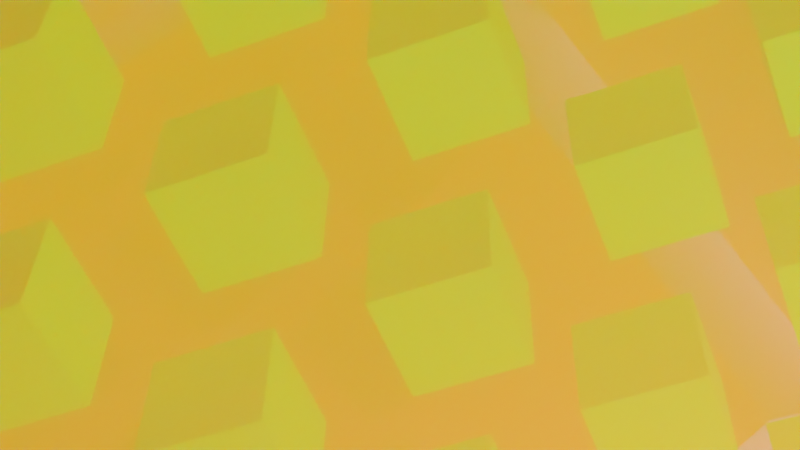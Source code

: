 # Source: pueba1.blend  (saved by Blender 2.93.20; exported with 4.5.12 LTS)
import bpy
from mathutils import Matrix  # noqa: F401  (used for matrix-valued properties, if any)

bpy.ops.wm.read_factory_settings(use_empty=True)
scene = bpy.context.scene
scene.name = 'Scene'

# ---- collections
col_collection = bpy.data.collections.new('Collection'); scene.collection.children.link(col_collection)
col_collection_1 = bpy.data.collections.new('Collection 1'); col_collection.children.link(col_collection_1)
col_flows = bpy.data.collections.new('flows'); scene.collection.children.link(col_flows)

# ---- materials (node trees are filled in below, after node groups)
mat_material = bpy.data.materials.new('Material')
mat_material.alpha_threshold = 0.0
mat_material.line_color = (0.0, 0.0, 0.0, 1.0)
mat_material_001 = bpy.data.materials.new('Material.001')

# ---- material node trees
mat_material.use_nodes = True; mat_material.node_tree.nodes.clear()
_N = mat_material.node_tree.nodes; _L = mat_material.node_tree.links
n0 = _N.new('ShaderNodeOutputMaterial'); n0.name = 'Material Output'; n0.location = (504, 300)
n1 = _N.new('ShaderNodeAddShader'); n1.name = 'Add Shader'; n1.location = (61, 281)
n2 = _N.new('ShaderNodeAddShader'); n2.name = 'Add Shader.001'; n2.location = (294, 438)
n3 = _N.new('ShaderNodeBsdfAnisotropic'); n3.name = 'Glossy BSDF'; n3.location = (-191, 265)
n3.distribution = 'GGX'
n3.inputs[0].default_value = (0.8, 0.0, 0.01193, 1.0)
n4 = _N.new('ShaderNodeBsdfTranslucent'); n4.name = 'Translucent BSDF'; n4.location = (-104, 399)
n4.inputs[0].default_value = (0.8, 0.5348, 0.6207, 1.0)
n5 = _N.new('ShaderNodeBsdfTransparent'); n5.name = 'Transparent BSDF'; n5.location = (25, 475)
n5.inputs[0].default_value = (0.6466, 0.8136, 1.0, 1.0)
n6 = _N.new('ShaderNodeVolumePrincipled'); n6.name = 'Principled Volume'; n6.location = (-475, 214)
n6.inputs[0].default_value = (0.7221, 0.2322, 0.003738, 1.0)
n6.inputs[1].default_value = 'color'
n6.inputs[4].default_value = 1.0
n6.inputs[5].default_value = (0.8585, 1.0, 0.0, 1.0)
n6.inputs[6].default_value = 0.1
n6.inputs[7].default_value = (0.7875, 1.0, 0.0, 1.0)
n6.inputs[8].default_value = 1.0
n6.inputs[9].default_value = (1.0, 0.0, 0.8546, 1.0)
_L.new(n3.outputs[0], n1.inputs[1])
_L.new(n1.outputs[0], n2.inputs[1])
_L.new(n2.outputs[0], n0.inputs[0])
_L.new(n5.outputs[0], n2.inputs[0])
_L.new(n4.outputs[0], n1.inputs[0])
_L.new(n6.outputs[0], n0.inputs[1])
n0.is_active_output = True
mat_material_001.use_nodes = True; mat_material_001.node_tree.nodes.clear()
_N = mat_material_001.node_tree.nodes; _L = mat_material_001.node_tree.links
n0 = _N.new('ShaderNodeBsdfPrincipled'); n0.name = 'Principled BSDF'; n0.location = (10, 300)
n0.distribution = 'GGX'
n0.subsurface_method = 'BURLEY'
n0.inputs[0].default_value = (0.01384, 0.8, 0.0, 1.0)
n0.inputs[3].default_value = 1.45
n0.inputs[27].default_value = (0.0, 0.0, 0.0, 1.0)
n0.inputs[28].default_value = 1.0
n1 = _N.new('ShaderNodeOutputMaterial'); n1.name = 'Material Output'; n1.location = (300, 300)
_L.new(n0.outputs[0], n1.inputs[0])
n1.is_active_output = True

# ---- world
world_world = bpy.data.worlds.new('World'); scene.world = world_world
world_world.use_nodes = True; world_world.node_tree.nodes.clear()
_N = world_world.node_tree.nodes; _L = world_world.node_tree.links
n0 = _N.new('ShaderNodeOutputWorld'); n0.name = 'World Output'; n0.location = (300, 300)
n1 = _N.new('ShaderNodeVolumePrincipled'); n1.name = 'Principled Volume'; n1.location = (10, 300)
n1.inputs[0].default_value = (0.8007, 0.1388, 0.02217, 1.0)
_L.new(n1.outputs[0], n0.inputs[0])
n0.is_active_output = True
world_world.color = (0.05088, 0.05088, 0.05088)
world_world.use_sun_shadow = False
world_world.sun_shadow_jitter_overblur = 0.0

# ---- cameras
cam_camera = bpy.data.cameras.new('Camera')
cam_camera.clip_end = 100.0
cam_camera.lens = 68.0
cam_camera.ortho_scale = 7.314

# ---- lights
light_light = bpy.data.lights.new('Light', 'POINT')
light_light.transmission_factor = 0.0
light_light.energy = 1000.0
light_light.shadow_soft_size = 0.1
light_light.shadow_maximum_resolution = 0.006
light_light.use_absolute_resolution = True
light_sun = bpy.data.lights.new('Sun', 'SUN')
light_sun.transmission_factor = 0.0
light_sun.energy = 1.0
light_sun.shadow_soft_size = 0.125

# ---- meshes
me_cube = bpy.data.meshes.new('Cube')
me_cube.from_pydata([(1.0, 1.0, 1.0), (1.0, 1.0, -1.0), (1.0, -1.0, 1.0), (1.0, -1.0, -1.0), (-1.0, 1.0, 1.0), (-1.0, 1.0, -1.0), (-1.0, -1.0, 1.0), (-1.0, -1.0, -1.0)], [], [(0, 4, 6, 2), (3, 2, 6, 7), (7, 6, 4, 5), (5, 1, 3, 7), (1, 0, 2, 3), (5, 4, 0, 1)])
_uv = me_cube.uv_layers.new(name='UVMap')
_uv.uv.foreach_set('vector', [0.625, 0.5, 0.875, 0.5, 0.875, 0.75, 0.625, 0.75, 0.375, 0.75, 0.625, 0.75, 0.625, 1.0, 0.375, 1.0, 0.375, 0.0, 0.625, 0.0, 0.625, 0.25, 0.375, 0.25, 0.125, 0.5, 0.375, 0.5, 0.375, 0.75, 0.125, 0.75, 0.375, 0.5, 0.625, 0.5, 0.625, 0.75, 0.375, 0.75, 0.375, 0.25, 0.625, 0.25, 0.625, 0.5, 0.375, 0.5])
me_cube.materials.append(mat_material)
me_cube.use_remesh_preserve_volume = False
me_cube.use_remesh_preserve_attributes = False
me_cube.use_mirror_vertex_groups = False
me_cube.update()
me_cube_001 = bpy.data.meshes.new('Cube.001')
me_cube_001.from_pydata([(-10.73, -0.2137, -0.4355), (-11.71, 0.9643, -1.719), (-10.03, 1.403, 0.5131), (-11.01, 2.58, -0.7701), (-12.32, -0.2315, 0.7701), (-13.31, 0.9464, -0.5131), (-11.62, 1.385, 1.719), (-12.61, 2.563, 0.4355)], [], [(0, 1, 3, 2), (2, 3, 7, 6), (6, 7, 5, 4), (4, 5, 1, 0), (2, 6, 4, 0), (7, 3, 1, 5)])
_uv = me_cube_001.uv_layers.new(name='UVMap')
_uv.uv.foreach_set('vector', [0.375, 0.0, 0.625, 0.0, 0.625, 0.25, 0.375, 0.25, 0.375, 0.25, 0.625, 0.25, 0.625, 0.5, 0.375, 0.5, 0.375, 0.5, 0.625, 0.5, 0.625, 0.75, 0.375, 0.75, 0.375, 0.75, 0.625, 0.75, 0.625, 1.0, 0.375, 1.0, 0.125, 0.5, 0.375, 0.5, 0.375, 0.75, 0.125, 0.75, 0.625, 0.5, 0.875, 0.5, 0.875, 0.75, 0.625, 0.75])
me_cube_001.materials.append(mat_material_001)
me_cube_001.use_remesh_fix_poles = True
me_cube_001.use_remesh_preserve_attributes = False
me_cube_001.update()
me_icosphere = bpy.data.meshes.new('Icosphere')
me_icosphere.from_pydata([(0.0, 0.0, -1.0), (0.7236, -0.5257, -0.4472), (-0.2764, -0.8506, -0.4472), (-0.8944, 0.0, -0.4472), (-0.2764, 0.8506, -0.4472), (0.7236, 0.5257, -0.4472), (0.2764, -0.8506, 0.4472), (-0.7236, -0.5257, 0.4472), (-0.7236, 0.5257, 0.4472), (0.2764, 0.8506, 0.4472), (0.8944, 0.0, 0.4472), (0.0, 0.0, 1.0)], [], [(0, 1, 2), (1, 0, 5), (0, 2, 3), (0, 3, 4), (0, 4, 5), (1, 5, 10), (2, 1, 6), (3, 2, 7), (4, 3, 8), (5, 4, 9), (1, 10, 6), (2, 6, 7), (3, 7, 8), (4, 8, 9), (5, 9, 10), (6, 10, 11), (7, 6, 11), (8, 7, 11), (9, 8, 11), (10, 9, 11)])
_uv = me_icosphere.uv_layers.new(name='UVMap')
_uv.uv.foreach_set('vector', [0.1818, 0.0, 0.2727, 0.1575, 0.09091, 0.1575, 0.2727, 0.1575, 0.3636, 0.0, 0.4545, 0.1575, 0.9091, 0.0, 1.0, 0.1575, 0.8182, 0.1575, 0.7273, 0.0, 0.8182, 0.1575, 0.6364, 0.1575, 0.5455, 0.0, 0.6364, 0.1575, 0.4545, 0.1575, 0.2727, 0.1575, 0.4545, 0.1575, 0.3636, 0.3149, 0.09091, 0.1575, 0.2727, 0.1575, 0.1818, 0.3149, 0.8182, 0.1575, 1.0, 0.1575, 0.9091, 0.3149, 0.6364, 0.1575, 0.8182, 0.1575, 0.7273, 0.3149, 0.4545, 0.1575, 0.6364, 0.1575, 0.5455, 0.3149, 0.2727, 0.1575, 0.3636, 0.3149, 0.1818, 0.3149, 0.09091, 0.1575, 0.1818, 0.3149, 0.0, 0.3149, 0.8182, 0.1575, 0.9091, 0.3149, 0.7273, 0.3149, 0.6364, 0.1575, 0.7273, 0.3149, 0.5455, 0.3149, 0.4545, 0.1575, 0.5455, 0.3149, 0.3636, 0.3149, 0.1818, 0.3149, 0.3636, 0.3149, 0.2727, 0.4724, 0.0, 0.3149, 0.1818, 0.3149, 0.09091, 0.4724, 0.7273, 0.3149, 0.9091, 0.3149, 0.8182, 0.4724, 0.5455, 0.3149, 0.7273, 0.3149, 0.6364, 0.4724, 0.3636, 0.3149, 0.5455, 0.3149, 0.4545, 0.4724])
me_icosphere.use_remesh_fix_poles = True
me_icosphere.use_remesh_preserve_attributes = False
me_icosphere.update()

# ---- objects
ob_cube = bpy.data.objects.new('Cube', me_cube)
ob_light = bpy.data.objects.new('Light', light_light)
ob_camera = bpy.data.objects.new('Camera', cam_camera)
ob_cube_001 = bpy.data.objects.new('Cube.001', me_cube_001)
ob_icosphere = bpy.data.objects.new('Icosphere', me_icosphere)
ob_sun = bpy.data.objects.new('Sun', light_sun)

# ---- transforms, parenting, visibility, modifiers, constraints
ob_cube.location = (0.0, 0.0, 0.0)
ob_cube.lock_rotations_4d = False
ob_cube.empty_display_type = 'ARROWS'
ob_cube.display_type = 'SOLID'
ob_cube.lineart.crease_threshold = 0.0
_m = ob_cube.modifiers.new('Fluid', 'FLUID')
_m.fluid_type = 'DOMAIN'
_m = ob_cube.modifiers.new('Liquid Particle System', 'PARTICLE_SYSTEM')
_m = ob_cube.modifiers.new('Remesh', 'REMESH')
ob_light.location = (4.076, 1.005, 5.904)
ob_light.rotation_euler = (0.6503, 0.05522, 1.866)
ob_light.lock_rotations_4d = False
ob_light.empty_display_type = 'ARROWS'
ob_light.color = (0.0, 0.0, 0.0, 0.0)
ob_light.lineart.crease_threshold = 0.0
ob_camera.location = (0.08747, -0.8971, 2.758)
ob_camera.rotation_euler = (0.2283, -0.2108, 0.9017)
ob_camera.lock_rotations_4d = False
ob_camera.empty_display_type = 'ARROWS'
ob_camera.color = (0.0, 0.0, 0.0, 0.0)
ob_camera.display_type = 'WIRE'
ob_camera.lineart.crease_threshold = 0.0
ob_cube_001.location = (0.0, 0.0, 0.0)
ob_cube_001.scale = (0.1219, 0.1219, 0.1219)
_m = ob_cube_001.modifiers.new('Array', 'ARRAY')
_m.count = 5
_m.use_constant_offset = True
_m.constant_offset_displace = (3.25, 1.67, 0.0)
_m.use_relative_offset = False
_m = ob_cube_001.modifiers.new('Array.001', 'ARRAY')
_m.count = 5
_m.use_constant_offset = True
_m.constant_offset_displace = (3.0, -2.38, 0.0)
_m.use_relative_offset = False
ob_icosphere.location = (0.0, 0.0, 0.0)
ob_icosphere.hide_render = True
_m = ob_icosphere.modifiers.new('Fluid', 'FLUID')
_m.fluid_type = 'FLOW'
ob_sun.location = (0.0, 0.0, 0.0)
ob_sun.rotation_euler = (0.3542, -0.1825, 0.4544)
ob_sun.hide_render = True

# ---- collection membership
col_collection.objects.link(ob_cube)
col_collection.objects.link(ob_light)
col_collection.objects.link(ob_camera)
col_collection.objects.link(ob_cube_001)
col_flows.objects.link(ob_icosphere)
col_flows.objects.link(ob_sun)

# ---- scene / render settings (as saved in the file)
scene.camera = ob_camera
scene.frame_start = 1; scene.frame_end = 250; scene.frame_set(79)
scene.render.engine = 'CYCLES'
scene.cycles.use_denoising = False
scene.cycles.samples = 128
scene.cycles.sampling_pattern = 'TABULATED_SOBOL'
scene.cycles.use_adaptive_sampling = False
scene.cycles.use_light_tree = False
scene.view_settings.view_transform = 'Filmic'
bpy.context.view_layer.update()
